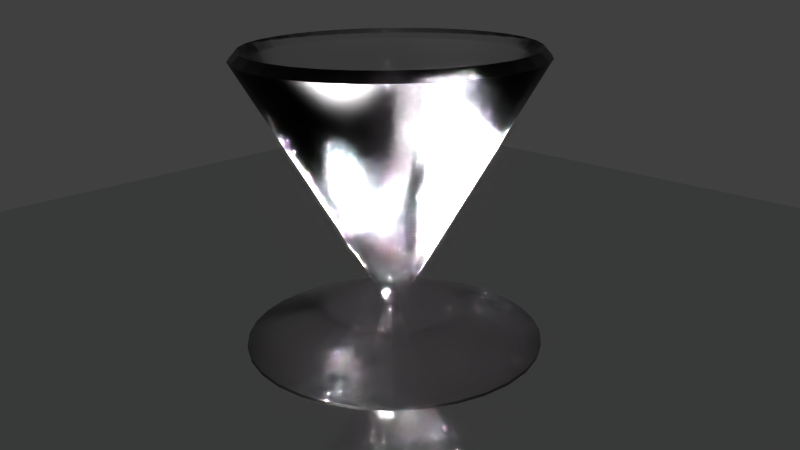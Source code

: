 # Source: Glass.blend  (saved by Blender 2.68.0; exported with 4.5.12 LTS)
import bpy
from mathutils import Matrix  # noqa: F401  (used for matrix-valued properties, if any)

bpy.ops.wm.read_factory_settings(use_empty=True)
scene = bpy.context.scene
scene.name = 'Scene'

# ---- collections
col_collection_1 = bpy.data.collections.new('Collection 1'); scene.collection.children.link(col_collection_1)

# ---- materials (node trees are filled in below, after node groups)
mat_material_002 = bpy.data.materials.new('Material.002')
mat_material_002.alpha_threshold = 0.0
mat_material_002.roughness = 0.5
mat_material_002.line_color = (0.0, 0.0, 0.0, 1.0)
mat_material_001 = bpy.data.materials.new('Material.001')
mat_material_001.alpha_threshold = 0.0
mat_material_001.roughness = 0.5
mat_material_001.line_color = (0.0, 0.0, 0.0, 1.0)

# ---- material node trees
mat_material_002.use_nodes = True; mat_material_002.node_tree.nodes.clear()
_N = mat_material_002.node_tree.nodes; _L = mat_material_002.node_tree.links
n0 = _N.new('ShaderNodeOutputMaterial'); n0.name = 'Material Output'; n0.location = (300, 300)
n1 = _N.new('ShaderNodeBsdfAnisotropic'); n1.name = 'Glossy BSDF'; n1.location = (100, 300)
n1.distribution = 'BECKMANN'
n1.inputs[0].default_value = (0.7893, 0.8, 0.8, 1.0)
n1.inputs[1].default_value = 0.1817
_L.new(n1.outputs[0], n0.inputs[0])
n0.is_active_output = True
mat_material_001.use_nodes = True; mat_material_001.node_tree.nodes.clear()
_N = mat_material_001.node_tree.nodes; _L = mat_material_001.node_tree.links
n0 = _N.new('ShaderNodeOutputMaterial'); n0.name = 'Material Output'; n0.location = (300, 300)
n1 = _N.new('ShaderNodeBsdfGlass'); n1.name = 'Glass BSDF'; n1.location = (100, 300)
n1.distribution = 'BECKMANN'
n1.inputs[0].default_value = (1.0, 0.9811, 0.9953, 1.0)
n1.inputs[1].default_value = 0.2793
n1.inputs[2].default_value = 1.15
_L.new(n1.outputs[0], n0.inputs[0])
n0.is_active_output = True

# ---- world
world_world = bpy.data.worlds.new('World'); scene.world = world_world
world_world.color = (0.05088, 0.05088, 0.05088)
world_world.use_sun_shadow = False
world_world.sun_shadow_jitter_overblur = 0.0
world_world.cycles.sampling_method = 'MANUAL'
world_world.cycles.sample_map_resolution = 256

# ---- cameras
cam_camera = bpy.data.cameras.new('Camera')
cam_camera.clip_end = 100.0
cam_camera.lens = 35.0
cam_camera.sensor_width = 32.0
cam_camera.sensor_height = 18.0
cam_camera.ortho_scale = 7.314
cam_camera.dof.focus_distance = 0.0

# ---- lights
light_sun = bpy.data.lights.new('Sun', 'SUN')
light_sun.transmission_factor = 0.0
light_sun.angle = 0.9273
light_sun.energy = 2854.0
light_sun.shadow_buffer_clip_start = 0.5
light_sun.shadow_soft_size = 0.5
light_sun.shadow_cascade_max_distance = 1000.0
light_sun.cycles.use_multiple_importance_sampling = False

# ---- meshes
me_plane = bpy.data.meshes.new('Plane')
me_plane.from_pydata([(1.0, -1.0, 0.0), (-1.0, -1.0, 0.0), (1.0, 1.0, 0.0), (-1.0, 1.0, 0.0)], [], [(1, 0, 2, 3)])
me_plane.materials.append(mat_material_002)
me_plane.use_remesh_preserve_volume = False
me_plane.use_remesh_preserve_attributes = False
me_plane.use_mirror_vertex_groups = False
me_plane.update()
me_cylinder = bpy.data.meshes.new('Cylinder')
me_cylinder.from_pydata([(-1.377e-07, 2.214, -0.7727), (-1.377e-07, 2.214, 0.7727), (0.2568, 2.171, -0.7727), (0.2568, 2.171, 0.7727), (0.5037, 2.045, -0.7727), (0.5037, 2.045, 0.7727), (0.7312, 1.841, -0.7727), (0.7312, 1.841, 0.7727), (0.9306, 1.565, -0.7727), (0.9306, 1.565, 0.7727), (1.094, 1.23, -0.7727), (1.094, 1.23, 0.7727), (1.216, 0.8472, -0.7727), (1.216, 0.8472, 0.7727), (1.291, 0.4319, -0.7727), (1.291, 0.4319, 0.7727), (1.316, -1.867e-07, -0.7727), (1.316, -1.867e-07, 0.7727), (1.291, -0.4319, -0.7727), (1.291, -0.4319, 0.7727), (1.216, -0.8472, -0.7727), (1.216, -0.8472, 0.7727), (1.094, -1.23, -0.7727), (1.094, -1.23, 0.7727), (0.9306, -1.565, -0.7727), (0.9306, -1.565, 0.7727), (0.7312, -1.841, -0.7727), (0.7312, -1.841, 0.7727), (0.5037, -2.045, -0.7727), (0.5037, -2.045, 0.7727), (0.2568, -2.171, -0.7727), (0.2568, -2.171, 0.7727), (-5.666e-07, -2.214, -0.7727), (-5.666e-07, -2.214, 0.7727), (-0.2568, -2.171, -0.7727), (-0.2568, -2.171, 0.7727), (-0.5037, -2.045, -0.7727), (-0.5037, -2.045, 0.7727), (-0.7312, -1.841, -0.7727), (-0.7312, -1.841, 0.7727), (-0.9306, -1.565, -0.7727), (-0.9306, -1.565, 0.7727), (-1.094, -1.23, -0.7727), (-1.094, -1.23, 0.7727), (-1.216, -0.8472, -0.7727), (-1.216, -0.8472, 0.7727), (-1.291, -0.4319, -0.7727), (-1.291, -0.4319, 0.7727), (-1.316, 1.784e-06, -0.7727), (-1.316, 1.784e-06, 0.7727), (-1.291, 0.4319, -0.7727), (-1.291, 0.4319, 0.7727), (-1.216, 0.8472, -0.7727), (-1.216, 0.8472, 0.7727), (-1.094, 1.23, -0.7727), (-1.094, 1.23, 0.7727), (-0.9306, 1.565, -0.7727), (-0.9306, 1.565, 0.7727), (-0.7312, 1.841, -0.7727), (-0.7312, 1.841, 0.7727), (-0.5036, 2.045, -0.7727), (-0.5036, 2.045, 0.7727), (-0.2568, 2.171, -0.7727), (-0.2568, 2.171, 0.7727), (-6.119e-08, 0.5877, -0.273), (0.06817, 0.5764, -0.273), (0.1337, 0.543, -0.273), (0.1941, 0.4887, -0.273), (0.2471, 0.4156, -0.273), (0.2905, 0.3265, -0.273), (0.3228, 0.2249, -0.273), (0.3427, 0.1147, -0.273), (0.3494, 1.748e-07, -0.273), (0.3427, -0.1147, -0.273), (0.3228, -0.2249, -0.273), (0.2905, -0.3265, -0.273), (0.2471, -0.4156, -0.273), (0.1941, -0.4887, -0.273), (0.1337, -0.543, -0.273), (0.06817, -0.5764, -0.273), (-1.75e-07, -0.5877, -0.273), (-0.06817, -0.5764, -0.273), (-0.1337, -0.543, -0.273), (-0.1941, -0.4887, -0.273), (-0.2471, -0.4156, -0.273), (-0.2905, -0.3265, -0.273), (-0.3228, -0.2249, -0.273), (-0.3427, -0.1147, -0.273), (-0.3494, 6.98e-07, -0.273), (-0.3427, 0.1147, -0.273), (-0.3228, 0.2249, -0.273), (-0.2905, 0.3265, -0.273), (-0.2471, 0.4156, -0.273), (-0.1941, 0.4887, -0.273), (-0.1337, 0.543, -0.273), (-0.06817, 0.5764, -0.273), (0.03385, 0.2863, -0.4618), (0.06641, 0.2697, -0.4618), (0.09641, 0.2427, -0.4618), (0.1227, 0.2064, -0.4618), (0.1443, 0.1622, -0.4618), (0.1603, 0.1117, -0.4618), (0.1702, 0.05695, -0.4618), (0.1735, 1.954e-07, -0.4618), (0.1702, -0.05695, -0.4618), (0.1603, -0.1117, -0.4618), (0.1443, -0.1622, -0.4618), (0.1227, -0.2064, -0.4618), (0.09641, -0.2427, -0.4618), (0.06641, -0.2697, -0.4618), (0.03385, -0.2863, -0.4618), (-1.123e-07, -0.2919, -0.4618), (-0.03386, -0.2863, -0.4618), (-0.06641, -0.2697, -0.4618), (-0.09641, -0.2427, -0.4618), (-0.1227, -0.2064, -0.4618), (-0.1443, -0.1622, -0.4618), (-0.1603, -0.1117, -0.4618), (-0.1702, -0.05695, -0.4618), (-0.1735, 4.553e-07, -0.4618), (-0.1702, 0.05695, -0.4618), (-0.1603, 0.1117, -0.4618), (-0.1443, 0.1622, -0.4618), (-0.1227, 0.2064, -0.4618), (-0.09641, 0.2427, -0.4618), (-0.06641, 0.2697, -0.4618), (-0.03385, 0.2863, -0.4618), (-5.575e-08, 0.2919, -0.4618), (-1.377e-07, 2.214, 0.7727), (0.2568, 2.171, 0.7727), (0.5037, 2.045, 0.7727), (0.7312, 1.841, 0.7727), (0.9306, 1.565, 0.7727), (1.094, 1.23, 0.7727), (1.216, 0.8472, 0.7727), (1.291, 0.4319, 0.7727), (1.316, -1.867e-07, 0.7727), (1.291, -0.4319, 0.7727), (1.216, -0.8472, 0.7727), (1.094, -1.23, 0.7727), (0.9306, -1.565, 0.7727), (0.7312, -1.841, 0.7727), (0.5037, -2.045, 0.7727), (0.2568, -2.171, 0.7727), (-5.666e-07, -2.214, 0.7727), (-0.2568, -2.171, 0.7727), (-0.5037, -2.045, 0.7727), (-0.7312, -1.841, 0.7727), (-0.9306, -1.565, 0.7727), (-1.094, -1.23, 0.7727), (-1.216, -0.8472, 0.7727), (-1.291, -0.4319, 0.7727), (-1.316, 1.784e-06, 0.7727), (-1.291, 0.4319, 0.7727), (-1.216, 0.8472, 0.7727), (-1.094, 1.23, 0.7727), (-0.9306, 1.565, 0.7727), (-0.7312, 1.841, 0.7727), (-0.5036, 2.045, 0.7727), (-0.2568, 2.171, 0.7727), (-1.377e-07, 2.214, 0.7727), (0.2568, 2.171, 0.7727), (0.5037, 2.045, 0.7727), (0.7312, 1.841, 0.7727), (0.9306, 1.565, 0.7727), (1.094, 1.23, 0.7727), (1.216, 0.8472, 0.7727), (1.291, 0.4319, 0.7727), (1.316, -1.867e-07, 0.7727), (1.291, -0.4319, 0.7727), (1.216, -0.8472, 0.7727), (1.094, -1.23, 0.7727), (0.9306, -1.565, 0.7727), (0.7312, -1.841, 0.7727), (0.5037, -2.045, 0.7727), (0.2568, -2.171, 0.7727), (-5.666e-07, -2.214, 0.7727), (-0.2568, -2.171, 0.7727), (-0.5037, -2.045, 0.7727), (-0.7312, -1.841, 0.7727), (-0.9306, -1.565, 0.7727), (-1.094, -1.23, 0.7727), (-1.216, -0.8472, 0.7727), (-1.291, -0.4319, 0.7727), (-1.316, 1.784e-06, 0.7727), (-1.291, 0.4319, 0.7727), (-1.216, 0.8472, 0.7727), (-1.094, 1.23, 0.7727), (-0.9306, 1.565, 0.7727), (-0.7312, 1.841, 0.7727), (-0.5036, 2.045, 0.7727), (-0.2568, 2.171, 0.7727), (-1.377e-07, 2.214, 0.7727), (0.2568, 2.171, 0.7727), (0.5037, 2.045, 0.7727), (0.7312, 1.841, 0.7727), (0.9306, 1.565, 0.7727), (1.094, 1.23, 0.7727), (1.216, 0.8472, 0.7727), (1.291, 0.4319, 0.7727), (1.316, -1.867e-07, 0.7727), (1.291, -0.4319, 0.7727), (1.216, -0.8472, 0.7727), (1.094, -1.23, 0.7727), (0.9306, -1.565, 0.7727), (0.7312, -1.841, 0.7727), (0.5037, -2.045, 0.7727), (0.2568, -2.171, 0.7727), (-5.666e-07, -2.214, 0.7727), (-0.2568, -2.171, 0.7727), (-0.5037, -2.045, 0.7727), (-0.7312, -1.841, 0.7727), (-0.9306, -1.565, 0.7727), (-1.094, -1.23, 0.7727), (-1.216, -0.8472, 0.7727), (-1.291, -0.4319, 0.7727), (-1.316, 1.784e-06, 0.7727), (-1.291, 0.4319, 0.7727), (-1.216, 0.8472, 0.7727), (-1.094, 1.23, 0.7727), (-0.9306, 1.565, 0.7727), (-0.7312, 1.841, 0.7727), (-0.5036, 2.045, 0.7727), (-0.2568, 2.171, 0.7727), (-1.377e-07, 2.214, 0.7727), (0.2568, 2.171, 0.7727), (0.5037, 2.045, 0.7727), (0.7312, 1.841, 0.7727), (0.9306, 1.565, 0.7727), (1.094, 1.23, 0.7727), (1.216, 0.8472, 0.7727), (1.291, 0.4319, 0.7727), (1.316, -1.867e-07, 0.7727), (1.291, -0.4319, 0.7727), (1.216, -0.8472, 0.7727), (1.094, -1.23, 0.7727), (0.9306, -1.565, 0.7727), (0.7312, -1.841, 0.7727), (0.5037, -2.045, 0.7727), (0.2568, -2.171, 0.7727), (-5.666e-07, -2.214, 0.7727), (-0.2568, -2.171, 0.7727), (-0.5037, -2.045, 0.7727), (-0.7312, -1.841, 0.7727), (-0.9306, -1.565, 0.7727), (-1.094, -1.23, 0.7727), (-1.216, -0.8472, 0.7727), (-1.291, -0.4319, 0.7727), (-1.316, 1.784e-06, 0.7727), (-1.291, 0.4319, 0.7727), (-1.216, 0.8472, 0.7727), (-1.094, 1.23, 0.7727), (-0.9306, 1.565, 0.7727), (-0.7312, 1.841, 0.7727), (-0.5036, 2.045, 0.7727), (-0.2568, 2.171, 0.7727), (-1.247e-07, 1.936, 0.7727), (0.2245, 1.899, 0.7727), (0.4404, 1.789, 0.7727), (0.6394, 1.61, 0.7727), (0.8138, 1.369, 0.7727), (0.9569, 1.076, 0.7727), (1.063, 0.7408, 0.7727), (1.129, 0.3777, 0.7727), (1.151, -1.249e-07, 0.7727), (1.129, -0.3777, 0.7727), (1.063, -0.7408, 0.7727), (0.9569, -1.076, 0.7727), (0.8138, -1.369, 0.7727), (0.6394, -1.61, 0.7727), (0.4404, -1.789, 0.7727), (0.2245, -1.899, 0.7727), (-4.997e-07, -1.936, 0.7727), (-0.2245, -1.899, 0.7727), (-0.4404, -1.789, 0.7727), (-0.6394, -1.61, 0.7727), (-0.8138, -1.369, 0.7727), (-0.9569, -1.076, 0.7727), (-1.063, -0.7408, 0.7727), (-1.129, -0.3777, 0.7727), (-1.151, 1.598e-06, 0.7727), (-1.129, 0.3777, 0.7727), (-1.063, 0.7408, 0.7727), (-0.9569, 1.076, 0.7727), (-0.8138, 1.369, 0.7727), (-0.6394, 1.61, 0.7727), (-0.4404, 1.789, 0.7727), (-0.2245, 1.899, 0.7727), (-1.247e-07, 1.936, 0.7727), (0.2245, 1.899, 0.7727), (0.4404, 1.789, 0.7727), (0.6394, 1.61, 0.7727), (0.8138, 1.369, 0.7727), (0.9569, 1.076, 0.7727), (1.063, 0.7408, 0.7727), (1.129, 0.3777, 0.7727), (1.151, -1.249e-07, 0.7727), (1.129, -0.3777, 0.7727), (1.063, -0.7408, 0.7727), (0.9569, -1.076, 0.7727), (0.8138, -1.369, 0.7727), (0.6394, -1.61, 0.7727), (0.4404, -1.789, 0.7727), (0.2245, -1.899, 0.7727), (-4.997e-07, -1.936, 0.7727), (-0.2245, -1.899, 0.7727), (-0.4404, -1.789, 0.7727), (-0.6394, -1.61, 0.7727), (-0.8138, -1.369, 0.7727), (-0.9569, -1.076, 0.7727), (-1.063, -0.7408, 0.7727), (-1.129, -0.3777, 0.7727), (-1.151, 1.598e-06, 0.7727), (-1.129, 0.3777, 0.7727), (-1.063, 0.7408, 0.7727), (-0.9569, 1.076, 0.7727), (-0.8138, 1.369, 0.7727), (-0.6394, 1.61, 0.7727), (-0.4404, 1.789, 0.7727), (-0.2245, 1.899, 0.7727), (-6.534e-08, 0.4655, -0.2106), (0.05399, 0.4566, -0.2106), (0.1059, 0.4301, -0.2106), (0.1538, 0.3871, -0.2106), (0.1957, 0.3292, -0.2106), (0.2301, 0.2586, -0.2106), (0.2557, 0.1781, -0.2106), (0.2714, 0.09082, -0.2106), (0.2768, 2.897e-07, -0.2106), (0.2714, -0.09082, -0.2106), (0.2557, -0.1781, -0.2106), (0.2301, -0.2586, -0.2106), (0.1957, -0.3292, -0.2106), (0.1538, -0.3871, -0.2106), (0.1059, -0.4301, -0.2106), (0.05399, -0.4566, -0.2106), (-1.555e-07, -0.4655, -0.2106), (-0.05399, -0.4566, -0.2106), (-0.1059, -0.4301, -0.2106), (-0.1538, -0.3871, -0.2106), (-0.1957, -0.3292, -0.2106), (-0.2301, -0.2586, -0.2106), (-0.2557, -0.1781, -0.2106), (-0.2714, -0.09082, -0.2106), (-0.2768, 7.04e-07, -0.2106), (-0.2714, 0.09082, -0.2106), (-0.2557, 0.1781, -0.2106), (-0.2301, 0.2586, -0.2106), (-0.1957, 0.3292, -0.2106), (-0.1538, 0.3871, -0.2106), (-0.1059, 0.4301, -0.2106), (-0.05399, 0.4566, -0.2106), (-7.357e-08, 3.986e-07, -0.2106), (-1.218, 0.4076, 0.8232), (-1.148, 0.7995, 0.8232), (-0.8783, -1.477, 0.8232), (-1.033, -1.161, 0.8232), (0.2423, -2.049, 0.8232), (-5.367e-07, -2.089, 0.8232), (1.148, -0.7995, 0.8232), (1.033, -1.161, 0.8232), (1.033, 1.161, 0.8232), (1.148, 0.7995, 0.8232), (-1.319e-07, 2.089, 0.8232), (0.2423, 2.049, 0.8232), (-0.2423, 2.049, 0.8232), (-1.033, 1.161, 0.8232), (-1.148, -0.7995, 0.8232), (-0.2423, -2.049, 0.8232), (0.8783, -1.477, 0.8232), (1.218, 0.4076, 0.8232), (0.4753, 1.93, 0.8232), (-0.8783, 1.477, 0.8232), (-1.218, -0.4076, 0.8232), (-0.4753, -1.93, 0.8232), (0.6901, -1.737, 0.8232), (1.242, -1.59e-07, 0.8232), (0.6901, 1.737, 0.8232), (-0.6901, 1.737, 0.8232), (-1.242, 1.701e-06, 0.8232), (-0.6901, -1.737, 0.8232), (0.4753, -1.93, 0.8232), (1.218, -0.4076, 0.8232), (0.8783, 1.477, 0.8232), (-0.4753, 1.93, 0.8232)], [], [(64, 1, 3, 65), (65, 3, 5, 66), (66, 5, 7, 67), (67, 7, 9, 68), (68, 9, 11, 69), (69, 11, 13, 70), (70, 13, 15, 71), (71, 15, 17, 72), (72, 17, 19, 73), (73, 19, 21, 74), (74, 21, 23, 75), (75, 23, 25, 76), (76, 25, 27, 77), (77, 27, 29, 78), (78, 29, 31, 79), (79, 31, 33, 80), (80, 33, 35, 81), (81, 35, 37, 82), (82, 37, 39, 83), (83, 39, 41, 84), (84, 41, 43, 85), (85, 43, 45, 86), (86, 45, 47, 87), (87, 47, 49, 88), (88, 49, 51, 89), (89, 51, 53, 90), (90, 53, 55, 91), (91, 55, 57, 92), (92, 57, 59, 93), (93, 59, 61, 94), (45, 43, 149, 150), (95, 63, 1, 64), (94, 61, 63, 95), (0, 2, 4, 6, 8, 10, 12, 14, 16, 18, 20, 22, 24, 26, 28, 30, 32, 34, 36, 38, 40, 42, 44, 46, 48, 50, 52, 54, 56, 58, 60, 62), (127, 64, 65, 96), (96, 65, 66, 97), (97, 66, 67, 98), (98, 67, 68, 99), (99, 68, 69, 100), (100, 69, 70, 101), (101, 70, 71, 102), (102, 71, 72, 103), (103, 72, 73, 104), (104, 73, 74, 105), (105, 74, 75, 106), (106, 75, 76, 107), (107, 76, 77, 108), (108, 77, 78, 109), (109, 78, 79, 110), (110, 79, 80, 111), (111, 80, 81, 112), (112, 81, 82, 113), (113, 82, 83, 114), (114, 83, 84, 115), (115, 84, 85, 116), (116, 85, 86, 117), (117, 86, 87, 118), (118, 87, 88, 119), (119, 88, 89, 120), (120, 89, 90, 121), (121, 90, 91, 122), (122, 91, 92, 123), (123, 92, 93, 124), (124, 93, 94, 125), (126, 95, 64, 127), (125, 94, 95, 126), (0, 127, 96, 2), (2, 96, 97, 4), (4, 97, 98, 6), (6, 98, 99, 8), (8, 99, 100, 10), (10, 100, 101, 12), (12, 101, 102, 14), (14, 102, 103, 16), (16, 103, 104, 18), (18, 104, 105, 20), (20, 105, 106, 22), (22, 106, 107, 24), (24, 107, 108, 26), (26, 108, 109, 28), (28, 109, 110, 30), (30, 110, 111, 32), (32, 111, 112, 34), (34, 112, 113, 36), (36, 113, 114, 38), (38, 114, 115, 40), (40, 115, 116, 42), (42, 116, 117, 44), (44, 117, 118, 46), (46, 118, 119, 48), (48, 119, 120, 50), (50, 120, 121, 52), (52, 121, 122, 54), (54, 122, 123, 56), (56, 123, 124, 58), (58, 124, 125, 60), (62, 126, 127, 0), (60, 125, 126, 62), (21, 19, 137, 138), (59, 57, 156, 157), (35, 33, 144, 145), (11, 9, 132, 133), (49, 47, 151, 152), (25, 23, 139, 140), (63, 61, 158, 159), (39, 37, 146, 147), (15, 13, 134, 135), (53, 51, 153, 154), (29, 27, 141, 142), (5, 3, 129, 130), (43, 41, 148, 149), (19, 17, 136, 137), (57, 55, 155, 156), (33, 31, 143, 144), (9, 7, 131, 132), (47, 45, 150, 151), (3, 1, 128, 129), (23, 21, 138, 139), (61, 59, 157, 158), (37, 35, 145, 146), (13, 11, 133, 134), (51, 49, 152, 153), (27, 25, 140, 141), (1, 63, 159, 128), (41, 39, 147, 148), (17, 15, 135, 136), (55, 53, 154, 155), (31, 29, 142, 143), (7, 5, 130, 131), (145, 144, 176, 177), (140, 139, 171, 172), (135, 134, 166, 167), (130, 129, 161, 162), (156, 155, 187, 188), (151, 150, 182, 183), (146, 145, 177, 178), (141, 140, 172, 173), (136, 135, 167, 168), (131, 130, 162, 163), (157, 156, 188, 189), (152, 151, 183, 184), (147, 146, 178, 179), (142, 141, 173, 174), (137, 136, 168, 169), (132, 131, 163, 164), (158, 157, 189, 190), (153, 152, 184, 185), (148, 147, 179, 180), (143, 142, 174, 175), (138, 137, 169, 170), (133, 132, 164, 165), (159, 158, 190, 191), (154, 153, 185, 186), (149, 148, 180, 181), (144, 143, 175, 176), (139, 138, 170, 171), (134, 133, 165, 166), (129, 128, 160, 161), (128, 159, 191, 160), (155, 154, 186, 187), (150, 149, 181, 182), (180, 179, 211, 212), (175, 174, 206, 207), (170, 169, 201, 202), (165, 164, 196, 197), (191, 190, 222, 223), (186, 185, 217, 218), (181, 180, 212, 213), (176, 175, 207, 208), (171, 170, 202, 203), (166, 165, 197, 198), (161, 160, 192, 193), (160, 191, 223, 192), (187, 186, 218, 219), (182, 181, 213, 214), (177, 176, 208, 209), (172, 171, 203, 204), (167, 166, 198, 199), (162, 161, 193, 194), (188, 187, 219, 220), (183, 182, 214, 215), (178, 177, 209, 210), (173, 172, 204, 205), (168, 167, 199, 200), (163, 162, 194, 195), (189, 188, 220, 221), (184, 183, 215, 216), (179, 178, 210, 211), (174, 173, 205, 206), (169, 168, 200, 201), (164, 163, 195, 196), (190, 189, 221, 222), (185, 184, 216, 217), (215, 214, 246, 247), (210, 209, 241, 242), (205, 204, 236, 237), (200, 199, 231, 232), (195, 194, 226, 227), (221, 220, 252, 253), (216, 215, 247, 248), (211, 210, 242, 243), (206, 205, 237, 238), (201, 200, 232, 233), (196, 195, 227, 228), (222, 221, 253, 254), (217, 216, 248, 249), (212, 211, 243, 244), (207, 206, 238, 239), (202, 201, 233, 234), (197, 196, 228, 229), (223, 222, 254, 255), (218, 217, 249, 250), (213, 212, 244, 245), (208, 207, 239, 240), (203, 202, 234, 235), (198, 197, 229, 230), (193, 192, 224, 225), (192, 223, 255, 224), (219, 218, 250, 251), (214, 213, 245, 246), (209, 208, 240, 241), (204, 203, 235, 236), (199, 198, 230, 231), (194, 193, 225, 226), (220, 219, 251, 252), (354, 353, 281, 282), (356, 355, 276, 277), (358, 357, 271, 272), (360, 359, 266, 267), (362, 361, 261, 262), (364, 363, 256, 257), (363, 365, 287, 256), (366, 354, 282, 283), (367, 356, 277, 278), (368, 358, 272, 273), (369, 360, 267, 268), (370, 362, 262, 263), (371, 364, 257, 258), (372, 366, 283, 284), (373, 367, 278, 279), (374, 368, 273, 274), (375, 369, 268, 269), (376, 370, 263, 264), (377, 371, 258, 259), (378, 372, 284, 285), (379, 373, 279, 280), (380, 374, 274, 275), (381, 375, 269, 270), (382, 376, 264, 265), (383, 377, 259, 260), (384, 378, 285, 286), (353, 379, 280, 281), (355, 380, 275, 276), (357, 381, 270, 271), (359, 382, 265, 266), (361, 383, 260, 261), (365, 384, 286, 287), (285, 284, 316, 317), (280, 279, 311, 312), (275, 274, 306, 307), (270, 269, 301, 302), (265, 264, 296, 297), (260, 259, 291, 292), (286, 285, 317, 318), (281, 280, 312, 313), (276, 275, 307, 308), (271, 270, 302, 303), (266, 265, 297, 298), (261, 260, 292, 293), (287, 286, 318, 319), (282, 281, 313, 314), (277, 276, 308, 309), (272, 271, 303, 304), (267, 266, 298, 299), (262, 261, 293, 294), (257, 256, 288, 289), (256, 287, 319, 288), (283, 282, 314, 315), (278, 277, 309, 310), (273, 272, 304, 305), (268, 267, 299, 300), (263, 262, 294, 295), (258, 257, 289, 290), (284, 283, 315, 316), (279, 278, 310, 311), (274, 273, 305, 306), (269, 268, 300, 301), (264, 263, 295, 296), (259, 258, 290, 291), (288, 319, 351, 320), (315, 314, 346, 347), (310, 309, 341, 342), (305, 304, 336, 337), (300, 299, 331, 332), (295, 294, 326, 327), (290, 289, 321, 322), (316, 315, 347, 348), (311, 310, 342, 343), (306, 305, 337, 338), (301, 300, 332, 333), (296, 295, 327, 328), (291, 290, 322, 323), (317, 316, 348, 349), (312, 311, 343, 344), (307, 306, 338, 339), (302, 301, 333, 334), (297, 296, 328, 329), (292, 291, 323, 324), (318, 317, 349, 350), (313, 312, 344, 345), (308, 307, 339, 340), (303, 302, 334, 335), (298, 297, 329, 330), (293, 292, 324, 325), (319, 318, 350, 351), (314, 313, 345, 346), (309, 308, 340, 341), (304, 303, 335, 336), (299, 298, 330, 331), (294, 293, 325, 326), (289, 288, 320, 321), (350, 349, 352), (345, 344, 352), (340, 339, 352), (335, 334, 352), (330, 329, 352), (325, 324, 352), (351, 350, 352), (346, 345, 352), (341, 340, 352), (336, 335, 352), (331, 330, 352), (326, 325, 352), (321, 320, 352), (320, 351, 352), (347, 346, 352), (342, 341, 352), (337, 336, 352), (332, 331, 352), (327, 326, 352), (322, 321, 352), (348, 347, 352), (343, 342, 352), (338, 337, 352), (333, 332, 352), (328, 327, 352), (323, 322, 352), (349, 348, 352), (344, 343, 352), (339, 338, 352), (334, 333, 352), (329, 328, 352), (324, 323, 352), (250, 249, 353, 354), (245, 244, 355, 356), (240, 239, 357, 358), (235, 234, 359, 360), (230, 229, 361, 362), (225, 224, 363, 364), (224, 255, 365, 363), (251, 250, 354, 366), (246, 245, 356, 367), (241, 240, 358, 368), (236, 235, 360, 369), (231, 230, 362, 370), (226, 225, 364, 371), (252, 251, 366, 372), (247, 246, 367, 373), (242, 241, 368, 374), (237, 236, 369, 375), (232, 231, 370, 376), (227, 226, 371, 377), (253, 252, 372, 378), (248, 247, 373, 379), (243, 242, 374, 380), (238, 237, 375, 381), (233, 232, 376, 382), (228, 227, 377, 383), (254, 253, 378, 384), (249, 248, 379, 353), (244, 243, 380, 355), (239, 238, 381, 357), (234, 233, 382, 359), (229, 228, 383, 361), (255, 254, 384, 365)])
me_cylinder.polygons.foreach_set('use_smooth', [True] * 385)
me_cylinder.materials.append(mat_material_001)
me_cylinder.use_remesh_preserve_volume = False
me_cylinder.use_remesh_preserve_attributes = False
me_cylinder.use_mirror_vertex_groups = False
me_cylinder.update()

# ---- objects
ob_sun = bpy.data.objects.new('Sun', light_sun)
ob_plane = bpy.data.objects.new('Plane', me_plane)
ob_cylinder = bpy.data.objects.new('Cylinder', me_cylinder)
ob_camera = bpy.data.objects.new('Camera', cam_camera)

# ---- transforms, parenting, visibility, modifiers, constraints
ob_sun.location = (0.1408, -6.5, 7.436)
ob_sun.rotation_euler = (0.6923, -0.5765, 0.6173)
ob_sun.lineart.crease_threshold = 0.0
ob_plane.location = (-0.5178, 0.2737, -0.004698)
ob_plane.scale = (10.0, 10.0, 10.0)
ob_plane.lineart.crease_threshold = 0.0
ob_cylinder.location = (0.0, 0.0, 2.109)
ob_cylinder.scale = (1.682, 1.0, 2.707)
ob_cylinder.lineart.crease_threshold = 0.0
ob_camera.location = (8.673, -8.411, 5.959)
ob_camera.rotation_euler = (1.235, 0.01131, 0.7881)
ob_camera.lock_rotations_4d = False
ob_camera.empty_display_type = 'ARROWS'
ob_camera.color = (0.0, 0.0, 0.0, 0.0)
ob_camera.display_type = 'WIRE'
ob_camera.lineart.crease_threshold = 0.0

# ---- collection membership
col_collection_1.objects.link(ob_sun)
col_collection_1.objects.link(ob_plane)
col_collection_1.objects.link(ob_cylinder)
col_collection_1.objects.link(ob_camera)

# ---- scene / render settings (as saved in the file)
scene.camera = ob_camera
scene.frame_start = 1; scene.frame_end = 250; scene.frame_set(73)
scene.render.engine = 'CYCLES'
scene.render.image_settings.color_mode = 'RGB'
scene.render.image_settings.compression = 90
scene.render.resolution_percentage = 50
scene.render.dither_intensity = 0.0
scene.cycles.use_denoising = False
scene.cycles.samples = 10
scene.cycles.sampling_pattern = 'TABULATED_SOBOL'
scene.cycles.light_sampling_threshold = 0.0
scene.cycles.use_adaptive_sampling = False
scene.cycles.use_light_tree = False
scene.cycles.blur_glossy = 0.0
scene.cycles.volume_bounces = 1
scene.cycles.pixel_filter_type = 'GAUSSIAN'
scene.cycles.sample_clamp_indirect = 0.0
scene.view_settings.view_transform = 'Standard'
bpy.context.view_layer.update()
